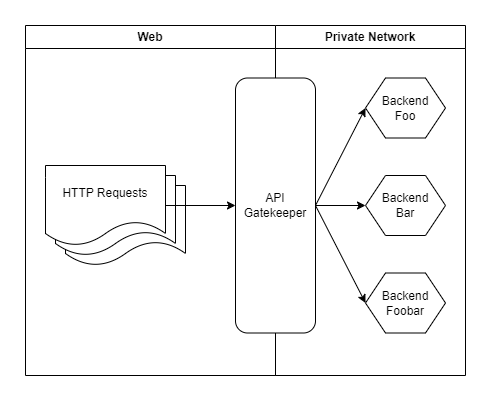

The diagram above was exported from draw.io. Its source (the exported page's mxGraphModel, read from the mxfile embedded in the PNG):
<mxGraphModel dx="839" dy="461" grid="1" gridSize="10" guides="1" tooltips="1" connect="1" arrows="1" fold="1" page="1" pageScale="1" pageWidth="827" pageHeight="1169" math="0" shadow="0">
  <root>
    <mxCell id="0" />
    <mxCell id="1" parent="0" />
    <mxCell id="CqIHWbcka7TDtavqtUH3-21" value="Private Network" style="swimlane;whiteSpace=wrap;html=1;" vertex="1" parent="1">
      <mxGeometry x="320" y="40" width="190" height="350" as="geometry" />
    </mxCell>
    <mxCell id="CqIHWbcka7TDtavqtUH3-20" value="Web" style="swimlane;whiteSpace=wrap;html=1;" vertex="1" parent="1">
      <mxGeometry x="70" y="40" width="250" height="350" as="geometry" />
    </mxCell>
    <mxCell id="CqIHWbcka7TDtavqtUH3-4" value="HTTP Requests" style="shape=document;whiteSpace=wrap;html=1;boundedLbl=1;" vertex="1" parent="1">
      <mxGeometry x="110" y="200" width="120" height="80" as="geometry" />
    </mxCell>
    <mxCell id="CqIHWbcka7TDtavqtUH3-3" value="HTTP Requests" style="shape=document;whiteSpace=wrap;html=1;boundedLbl=1;" vertex="1" parent="1">
      <mxGeometry x="100" y="190" width="120" height="80" as="geometry" />
    </mxCell>
    <mxCell id="CqIHWbcka7TDtavqtUH3-7" style="edgeStyle=orthogonalEdgeStyle;rounded=0;orthogonalLoop=1;jettySize=auto;html=1;exitX=1;exitY=0.5;exitDx=0;exitDy=0;entryX=0;entryY=0.5;entryDx=0;entryDy=0;" edge="1" parent="1" source="CqIHWbcka7TDtavqtUH3-2" target="CqIHWbcka7TDtavqtUH3-6">
      <mxGeometry relative="1" as="geometry" />
    </mxCell>
    <mxCell id="CqIHWbcka7TDtavqtUH3-2" value="HTTP Requests" style="shape=document;whiteSpace=wrap;html=1;boundedLbl=1;" vertex="1" parent="1">
      <mxGeometry x="90" y="180" width="120" height="80" as="geometry" />
    </mxCell>
    <mxCell id="CqIHWbcka7TDtavqtUH3-14" style="rounded=0;orthogonalLoop=1;jettySize=auto;html=1;exitX=1;exitY=0.5;exitDx=0;exitDy=0;entryX=0;entryY=0.5;entryDx=0;entryDy=0;" edge="1" parent="1" source="CqIHWbcka7TDtavqtUH3-6" target="CqIHWbcka7TDtavqtUH3-8">
      <mxGeometry relative="1" as="geometry" />
    </mxCell>
    <mxCell id="CqIHWbcka7TDtavqtUH3-15" style="edgeStyle=orthogonalEdgeStyle;rounded=0;orthogonalLoop=1;jettySize=auto;html=1;exitX=1;exitY=0.5;exitDx=0;exitDy=0;entryX=0;entryY=0.5;entryDx=0;entryDy=0;" edge="1" parent="1" source="CqIHWbcka7TDtavqtUH3-6" target="CqIHWbcka7TDtavqtUH3-9">
      <mxGeometry relative="1" as="geometry" />
    </mxCell>
    <mxCell id="CqIHWbcka7TDtavqtUH3-17" style="rounded=0;orthogonalLoop=1;jettySize=auto;html=1;exitX=1;exitY=0.5;exitDx=0;exitDy=0;entryX=0;entryY=0.5;entryDx=0;entryDy=0;" edge="1" parent="1" source="CqIHWbcka7TDtavqtUH3-6" target="CqIHWbcka7TDtavqtUH3-16">
      <mxGeometry relative="1" as="geometry" />
    </mxCell>
    <mxCell id="CqIHWbcka7TDtavqtUH3-6" value="API&lt;div&gt;Gatekeeper&lt;/div&gt;" style="rounded=1;whiteSpace=wrap;html=1;" vertex="1" parent="1">
      <mxGeometry x="280" y="92.5" width="80" height="255" as="geometry" />
    </mxCell>
    <mxCell id="CqIHWbcka7TDtavqtUH3-8" value="Backend&lt;div&gt;Foo&lt;/div&gt;" style="rounded=0;whiteSpace=wrap;html=1;shape=hexagon;perimeter=hexagonPerimeter2;fixedSize=1;" vertex="1" parent="1">
      <mxGeometry x="410" y="92.5" width="80" height="60" as="geometry" />
    </mxCell>
    <mxCell id="CqIHWbcka7TDtavqtUH3-9" value="Backend&lt;div&gt;Bar&lt;/div&gt;" style="rounded=0;whiteSpace=wrap;html=1;shape=hexagon;perimeter=hexagonPerimeter2;fixedSize=1;" vertex="1" parent="1">
      <mxGeometry x="410" y="190" width="80" height="60" as="geometry" />
    </mxCell>
    <mxCell id="CqIHWbcka7TDtavqtUH3-16" value="Backend&lt;div&gt;Foobar&lt;/div&gt;" style="rounded=0;whiteSpace=wrap;html=1;shape=hexagon;perimeter=hexagonPerimeter2;fixedSize=1;" vertex="1" parent="1">
      <mxGeometry x="410" y="287.5" width="80" height="60" as="geometry" />
    </mxCell>
  </root>
</mxGraphModel>